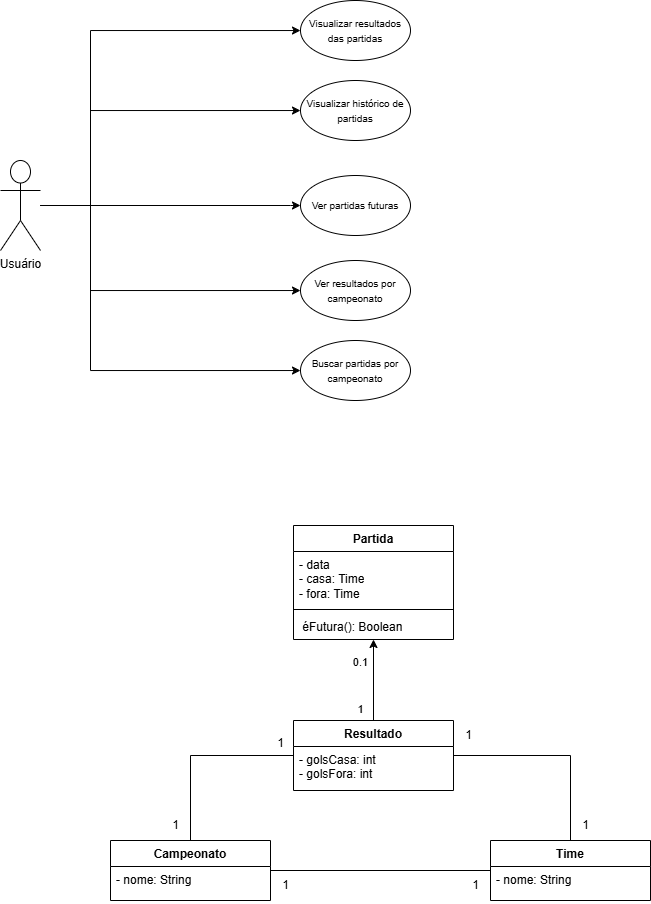

The diagram above was exported from draw.io. Its source (the exported page's mxGraphModel, read from the mxfile embedded in the PNG):
<mxGraphModel dx="978" dy="519" grid="1" gridSize="10" guides="1" tooltips="1" connect="1" arrows="0" fold="1" page="1" pageScale="1" pageWidth="827" pageHeight="1169" math="0" shadow="0">
  <root>
    <mxCell id="0" />
    <mxCell id="1" parent="0" />
    <mxCell id="Bs-JG_seRrpb8Kr1mMa1-12" style="edgeStyle=orthogonalEdgeStyle;rounded=0;orthogonalLoop=1;jettySize=auto;html=1;" edge="1" parent="1" source="Bs-JG_seRrpb8Kr1mMa1-1" target="Bs-JG_seRrpb8Kr1mMa1-3">
      <mxGeometry relative="1" as="geometry">
        <Array as="points">
          <mxPoint x="130" y="265" />
          <mxPoint x="130" y="90" />
        </Array>
      </mxGeometry>
    </mxCell>
    <mxCell id="Bs-JG_seRrpb8Kr1mMa1-13" style="edgeStyle=orthogonalEdgeStyle;rounded=0;orthogonalLoop=1;jettySize=auto;html=1;" edge="1" parent="1" source="Bs-JG_seRrpb8Kr1mMa1-1" target="Bs-JG_seRrpb8Kr1mMa1-7">
      <mxGeometry relative="1" as="geometry">
        <mxPoint x="210" y="270" as="sourcePoint" />
        <Array as="points">
          <mxPoint x="130" y="265" />
          <mxPoint x="130" y="170" />
        </Array>
      </mxGeometry>
    </mxCell>
    <mxCell id="Bs-JG_seRrpb8Kr1mMa1-14" style="edgeStyle=orthogonalEdgeStyle;rounded=0;orthogonalLoop=1;jettySize=auto;html=1;" edge="1" parent="1" source="Bs-JG_seRrpb8Kr1mMa1-1" target="Bs-JG_seRrpb8Kr1mMa1-9">
      <mxGeometry relative="1" as="geometry">
        <Array as="points">
          <mxPoint x="330" y="265" />
          <mxPoint x="330" y="265" />
        </Array>
      </mxGeometry>
    </mxCell>
    <mxCell id="Bs-JG_seRrpb8Kr1mMa1-15" style="edgeStyle=orthogonalEdgeStyle;rounded=0;orthogonalLoop=1;jettySize=auto;html=1;" edge="1" parent="1" source="Bs-JG_seRrpb8Kr1mMa1-1" target="Bs-JG_seRrpb8Kr1mMa1-10">
      <mxGeometry relative="1" as="geometry">
        <mxPoint x="84.44" y="235" as="sourcePoint" />
        <mxPoint x="345.5636225416735" y="326.0330318508022" as="targetPoint" />
        <Array as="points">
          <mxPoint x="130" y="265" />
          <mxPoint x="130" y="350" />
        </Array>
      </mxGeometry>
    </mxCell>
    <mxCell id="Bs-JG_seRrpb8Kr1mMa1-16" style="edgeStyle=orthogonalEdgeStyle;rounded=0;orthogonalLoop=1;jettySize=auto;html=1;" edge="1" parent="1" source="Bs-JG_seRrpb8Kr1mMa1-1" target="Bs-JG_seRrpb8Kr1mMa1-11">
      <mxGeometry relative="1" as="geometry">
        <Array as="points">
          <mxPoint x="130" y="265" />
          <mxPoint x="130" y="430" />
        </Array>
      </mxGeometry>
    </mxCell>
    <mxCell id="Bs-JG_seRrpb8Kr1mMa1-1" value="Usuário" style="shape=umlActor;verticalLabelPosition=bottom;verticalAlign=top;html=1;outlineConnect=0;" vertex="1" parent="1">
      <mxGeometry x="40" y="220" width="40" height="90" as="geometry" />
    </mxCell>
    <mxCell id="Bs-JG_seRrpb8Kr1mMa1-3" value="&lt;font style=&quot;font-size: 10px;&quot;&gt;Visualizar resultados das partidas&lt;/font&gt;" style="ellipse;whiteSpace=wrap;html=1;" vertex="1" parent="1">
      <mxGeometry x="340" y="60" width="110" height="60" as="geometry" />
    </mxCell>
    <mxCell id="Bs-JG_seRrpb8Kr1mMa1-7" value="&lt;font style=&quot;font-size: 10px;&quot;&gt;Visualizar histórico de partidas&lt;/font&gt;" style="ellipse;whiteSpace=wrap;html=1;" vertex="1" parent="1">
      <mxGeometry x="340" y="140" width="110" height="60" as="geometry" />
    </mxCell>
    <mxCell id="Bs-JG_seRrpb8Kr1mMa1-9" value="&lt;font style=&quot;font-size: 10px;&quot;&gt;Ver partidas futuras&lt;/font&gt;" style="ellipse;whiteSpace=wrap;html=1;" vertex="1" parent="1">
      <mxGeometry x="340" y="235" width="110" height="60" as="geometry" />
    </mxCell>
    <mxCell id="Bs-JG_seRrpb8Kr1mMa1-10" value="&lt;font style=&quot;font-size: 10px;&quot;&gt;Ver resultados por campeonato&lt;/font&gt;" style="ellipse;whiteSpace=wrap;html=1;" vertex="1" parent="1">
      <mxGeometry x="340" y="320" width="110" height="60" as="geometry" />
    </mxCell>
    <mxCell id="Bs-JG_seRrpb8Kr1mMa1-11" value="&lt;font style=&quot;font-size: 10px;&quot;&gt;Buscar partidas por campeonato&lt;/font&gt;" style="ellipse;whiteSpace=wrap;html=1;" vertex="1" parent="1">
      <mxGeometry x="340" y="400" width="110" height="60" as="geometry" />
    </mxCell>
    <mxCell id="Bs-JG_seRrpb8Kr1mMa1-22" value="Partida" style="swimlane;fontStyle=1;align=center;verticalAlign=top;childLayout=stackLayout;horizontal=1;startSize=26;horizontalStack=0;resizeParent=1;resizeParentMax=0;resizeLast=0;collapsible=1;marginBottom=0;whiteSpace=wrap;html=1;" vertex="1" parent="1">
      <mxGeometry x="333" y="585" width="160" height="114" as="geometry" />
    </mxCell>
    <mxCell id="Bs-JG_seRrpb8Kr1mMa1-23" value="- data&lt;div&gt;- casa: Time&lt;div&gt;- fora: Time&lt;div&gt;&lt;br&gt;&lt;/div&gt;&lt;/div&gt;&lt;/div&gt;" style="text;strokeColor=none;fillColor=none;align=left;verticalAlign=top;spacingLeft=4;spacingRight=4;overflow=hidden;rotatable=0;points=[[0,0.5],[1,0.5]];portConstraint=eastwest;whiteSpace=wrap;html=1;" vertex="1" parent="Bs-JG_seRrpb8Kr1mMa1-22">
      <mxGeometry y="26" width="160" height="54" as="geometry" />
    </mxCell>
    <mxCell id="Bs-JG_seRrpb8Kr1mMa1-24" value="" style="line;strokeWidth=1;fillColor=none;align=left;verticalAlign=middle;spacingTop=-1;spacingLeft=3;spacingRight=3;rotatable=0;labelPosition=right;points=[];portConstraint=eastwest;strokeColor=inherit;" vertex="1" parent="Bs-JG_seRrpb8Kr1mMa1-22">
      <mxGeometry y="80" width="160" height="8" as="geometry" />
    </mxCell>
    <mxCell id="Bs-JG_seRrpb8Kr1mMa1-25" value="&amp;nbsp;éFutura(): Boolean" style="text;strokeColor=none;fillColor=none;align=left;verticalAlign=top;spacingLeft=4;spacingRight=4;overflow=hidden;rotatable=0;points=[[0,0.5],[1,0.5]];portConstraint=eastwest;whiteSpace=wrap;html=1;" vertex="1" parent="Bs-JG_seRrpb8Kr1mMa1-22">
      <mxGeometry y="88" width="160" height="26" as="geometry" />
    </mxCell>
    <mxCell id="Bs-JG_seRrpb8Kr1mMa1-30" style="edgeStyle=orthogonalEdgeStyle;rounded=0;orthogonalLoop=1;jettySize=auto;html=1;" edge="1" parent="1" source="Bs-JG_seRrpb8Kr1mMa1-26" target="Bs-JG_seRrpb8Kr1mMa1-22">
      <mxGeometry relative="1" as="geometry" />
    </mxCell>
    <mxCell id="Bs-JG_seRrpb8Kr1mMa1-45" value="0.1" style="edgeLabel;html=1;align=center;verticalAlign=middle;resizable=0;points=[];" vertex="1" connectable="0" parent="Bs-JG_seRrpb8Kr1mMa1-30">
      <mxGeometry x="0.4258" y="-1" relative="1" as="geometry">
        <mxPoint x="-14" as="offset" />
      </mxGeometry>
    </mxCell>
    <mxCell id="Bs-JG_seRrpb8Kr1mMa1-46" value="1" style="edgeLabel;html=1;align=center;verticalAlign=middle;resizable=0;points=[];" vertex="1" connectable="0" parent="Bs-JG_seRrpb8Kr1mMa1-30">
      <mxGeometry x="-0.7136" y="1" relative="1" as="geometry">
        <mxPoint x="-12" as="offset" />
      </mxGeometry>
    </mxCell>
    <mxCell id="Bs-JG_seRrpb8Kr1mMa1-26" value="Resultado" style="swimlane;fontStyle=1;align=center;verticalAlign=top;childLayout=stackLayout;horizontal=1;startSize=26;horizontalStack=0;resizeParent=1;resizeParentMax=0;resizeLast=0;collapsible=1;marginBottom=0;whiteSpace=wrap;html=1;" vertex="1" parent="1">
      <mxGeometry x="333" y="780" width="160" height="70" as="geometry" />
    </mxCell>
    <mxCell id="Bs-JG_seRrpb8Kr1mMa1-27" value="- golsCasa: int&lt;div&gt;- golsFora: int&lt;div&gt;&lt;div&gt;&lt;br&gt;&lt;/div&gt;&lt;/div&gt;&lt;/div&gt;" style="text;strokeColor=none;fillColor=none;align=left;verticalAlign=top;spacingLeft=4;spacingRight=4;overflow=hidden;rotatable=0;points=[[0,0.5],[1,0.5]];portConstraint=eastwest;whiteSpace=wrap;html=1;" vertex="1" parent="Bs-JG_seRrpb8Kr1mMa1-26">
      <mxGeometry y="26" width="160" height="44" as="geometry" />
    </mxCell>
    <mxCell id="Bs-JG_seRrpb8Kr1mMa1-31" value="Campeonato" style="swimlane;fontStyle=1;align=center;verticalAlign=top;childLayout=stackLayout;horizontal=1;startSize=26;horizontalStack=0;resizeParent=1;resizeParentMax=0;resizeLast=0;collapsible=1;marginBottom=0;whiteSpace=wrap;html=1;" vertex="1" parent="1">
      <mxGeometry x="150" y="900" width="160" height="60" as="geometry" />
    </mxCell>
    <mxCell id="Bs-JG_seRrpb8Kr1mMa1-53" value="" style="endArrow=none;html=1;rounded=0;" edge="1" parent="Bs-JG_seRrpb8Kr1mMa1-31" target="Bs-JG_seRrpb8Kr1mMa1-26">
      <mxGeometry relative="1" as="geometry">
        <mxPoint x="80" as="sourcePoint" />
        <mxPoint x="80" y="-100" as="targetPoint" />
        <Array as="points">
          <mxPoint x="80" y="-85" />
        </Array>
      </mxGeometry>
    </mxCell>
    <mxCell id="Bs-JG_seRrpb8Kr1mMa1-32" value="- nome: String&lt;div&gt;&lt;div&gt;&lt;div&gt;&lt;br&gt;&lt;/div&gt;&lt;/div&gt;&lt;/div&gt;" style="text;strokeColor=none;fillColor=none;align=left;verticalAlign=top;spacingLeft=4;spacingRight=4;overflow=hidden;rotatable=0;points=[[0,0.5],[1,0.5]];portConstraint=eastwest;whiteSpace=wrap;html=1;" vertex="1" parent="Bs-JG_seRrpb8Kr1mMa1-31">
      <mxGeometry y="26" width="160" height="34" as="geometry" />
    </mxCell>
    <mxCell id="Bs-JG_seRrpb8Kr1mMa1-33" value="Time" style="swimlane;fontStyle=1;align=center;verticalAlign=top;childLayout=stackLayout;horizontal=1;startSize=26;horizontalStack=0;resizeParent=1;resizeParentMax=0;resizeLast=0;collapsible=1;marginBottom=0;whiteSpace=wrap;html=1;" vertex="1" parent="1">
      <mxGeometry x="530" y="900" width="160" height="60" as="geometry" />
    </mxCell>
    <mxCell id="Bs-JG_seRrpb8Kr1mMa1-34" value="- nome: String&lt;div&gt;&lt;div&gt;&lt;div&gt;&lt;br&gt;&lt;/div&gt;&lt;/div&gt;&lt;/div&gt;" style="text;strokeColor=none;fillColor=none;align=left;verticalAlign=top;spacingLeft=4;spacingRight=4;overflow=hidden;rotatable=0;points=[[0,0.5],[1,0.5]];portConstraint=eastwest;whiteSpace=wrap;html=1;" vertex="1" parent="Bs-JG_seRrpb8Kr1mMa1-33">
      <mxGeometry y="26" width="160" height="34" as="geometry" />
    </mxCell>
    <mxCell id="Bs-JG_seRrpb8Kr1mMa1-47" value="1" style="text;html=1;align=center;verticalAlign=middle;resizable=0;points=[];autosize=1;strokeColor=none;fillColor=none;" vertex="1" parent="1">
      <mxGeometry x="305" y="788" width="30" height="30" as="geometry" />
    </mxCell>
    <mxCell id="Bs-JG_seRrpb8Kr1mMa1-49" value="1" style="text;html=1;align=center;verticalAlign=middle;resizable=0;points=[];autosize=1;strokeColor=none;fillColor=none;" vertex="1" parent="1">
      <mxGeometry x="200" y="870" width="30" height="30" as="geometry" />
    </mxCell>
    <mxCell id="Bs-JG_seRrpb8Kr1mMa1-50" value="1" style="text;html=1;align=center;verticalAlign=middle;resizable=0;points=[];autosize=1;strokeColor=none;fillColor=none;" vertex="1" parent="1">
      <mxGeometry x="310" y="930" width="30" height="30" as="geometry" />
    </mxCell>
    <mxCell id="Bs-JG_seRrpb8Kr1mMa1-51" value="1" style="text;html=1;align=center;verticalAlign=middle;resizable=0;points=[];autosize=1;strokeColor=none;fillColor=none;" vertex="1" parent="1">
      <mxGeometry x="500" y="930" width="30" height="30" as="geometry" />
    </mxCell>
    <mxCell id="Bs-JG_seRrpb8Kr1mMa1-52" value="" style="endArrow=none;html=1;rounded=0;" edge="1" parent="1" target="Bs-JG_seRrpb8Kr1mMa1-33">
      <mxGeometry relative="1" as="geometry">
        <mxPoint x="310" y="930" as="sourcePoint" />
        <mxPoint x="470" y="930" as="targetPoint" />
      </mxGeometry>
    </mxCell>
    <mxCell id="Bs-JG_seRrpb8Kr1mMa1-54" value="" style="endArrow=none;html=1;rounded=0;" edge="1" parent="1" source="Bs-JG_seRrpb8Kr1mMa1-33" target="Bs-JG_seRrpb8Kr1mMa1-26">
      <mxGeometry relative="1" as="geometry">
        <mxPoint x="610" y="903" as="sourcePoint" />
        <mxPoint x="713" y="818" as="targetPoint" />
        <Array as="points">
          <mxPoint x="610" y="815" />
        </Array>
      </mxGeometry>
    </mxCell>
    <mxCell id="Bs-JG_seRrpb8Kr1mMa1-55" value="1" style="text;html=1;align=center;verticalAlign=middle;resizable=0;points=[];autosize=1;strokeColor=none;fillColor=none;" vertex="1" parent="1">
      <mxGeometry x="493" y="780" width="30" height="30" as="geometry" />
    </mxCell>
    <mxCell id="Bs-JG_seRrpb8Kr1mMa1-56" value="1" style="text;html=1;align=center;verticalAlign=middle;resizable=0;points=[];autosize=1;strokeColor=none;fillColor=none;" vertex="1" parent="1">
      <mxGeometry x="610" y="870" width="30" height="30" as="geometry" />
    </mxCell>
  </root>
</mxGraphModel>